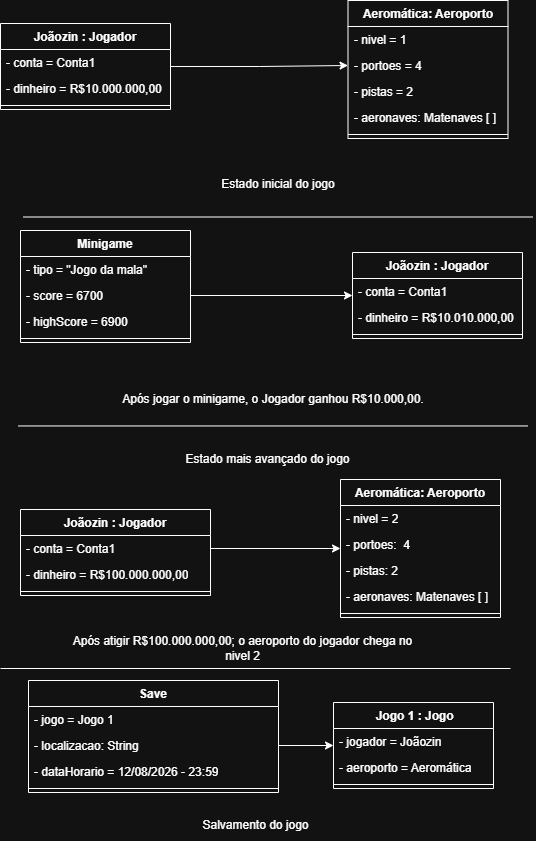

The diagram above was exported from draw.io. Its source (the exported page's mxGraphModel, read from the mxfile embedded in the PNG):
<mxGraphModel dx="1776" dy="909" grid="1" gridSize="10" guides="0" tooltips="1" connect="1" arrows="1" fold="1" page="1" pageScale="1" pageWidth="827" pageHeight="1169" math="0" shadow="0">
  <root>
    <mxCell id="0" />
    <mxCell id="1" parent="0" />
    <mxCell id="nv46zvzVx8SDlnpBuW81-159" parent="1" style="swimlane;fontStyle=1;align=center;verticalAlign=top;childLayout=stackLayout;horizontal=1;startSize=26;horizontalStack=0;resizeParent=1;resizeParentMax=0;resizeLast=0;collapsible=1;marginBottom=0;whiteSpace=wrap;html=1;" value="Minigame" vertex="1">
      <mxGeometry height="112" width="170" x="172" y="240" as="geometry" />
    </mxCell>
    <mxCell id="nv46zvzVx8SDlnpBuW81-160" parent="nv46zvzVx8SDlnpBuW81-159" style="text;strokeColor=none;fillColor=none;align=left;verticalAlign=top;spacingLeft=4;spacingRight=4;overflow=hidden;rotatable=0;points=[[0,0.5],[1,0.5]];portConstraint=eastwest;whiteSpace=wrap;html=1;" value="- tipo = &quot;Jogo da mala&quot;&lt;div&gt;&lt;br&gt;&lt;/div&gt;" vertex="1">
      <mxGeometry height="26" width="170" y="26" as="geometry" />
    </mxCell>
    <mxCell id="nv46zvzVx8SDlnpBuW81-161" parent="nv46zvzVx8SDlnpBuW81-159" style="text;strokeColor=none;fillColor=none;align=left;verticalAlign=top;spacingLeft=4;spacingRight=4;overflow=hidden;rotatable=0;points=[[0,0.5],[1,0.5]];portConstraint=eastwest;whiteSpace=wrap;html=1;" value="- score = 6700" vertex="1">
      <mxGeometry height="26" width="170" y="52" as="geometry" />
    </mxCell>
    <mxCell id="nv46zvzVx8SDlnpBuW81-162" parent="nv46zvzVx8SDlnpBuW81-159" style="text;strokeColor=none;fillColor=none;align=left;verticalAlign=top;spacingLeft=4;spacingRight=4;overflow=hidden;rotatable=0;points=[[0,0.5],[1,0.5]];portConstraint=eastwest;whiteSpace=wrap;html=1;" value="- highScore = 6900" vertex="1">
      <mxGeometry height="26" width="170" y="78" as="geometry" />
    </mxCell>
    <mxCell id="nv46zvzVx8SDlnpBuW81-163" parent="nv46zvzVx8SDlnpBuW81-159" style="line;strokeWidth=1;fillColor=none;align=left;verticalAlign=middle;spacingTop=-1;spacingLeft=3;spacingRight=3;rotatable=0;labelPosition=right;points=[];portConstraint=eastwest;strokeColor=inherit;" value="" vertex="1">
      <mxGeometry height="8" width="170" y="104" as="geometry" />
    </mxCell>
    <mxCell id="nv46zvzVx8SDlnpBuW81-179" parent="1" style="swimlane;fontStyle=1;align=center;verticalAlign=top;childLayout=stackLayout;horizontal=1;startSize=26;horizontalStack=0;resizeParent=1;resizeParentMax=0;resizeLast=0;collapsible=1;marginBottom=0;whiteSpace=wrap;html=1;" value="Joãozin : Jogador&lt;div&gt;&lt;br&gt;&lt;/div&gt;" vertex="1">
      <mxGeometry height="86" width="170" x="504" y="262" as="geometry" />
    </mxCell>
    <mxCell id="nv46zvzVx8SDlnpBuW81-180" parent="nv46zvzVx8SDlnpBuW81-179" style="text;strokeColor=none;fillColor=none;align=left;verticalAlign=top;spacingLeft=4;spacingRight=4;overflow=hidden;rotatable=0;points=[[0,0.5],[1,0.5]];portConstraint=eastwest;whiteSpace=wrap;html=1;" value="- conta = Conta1" vertex="1">
      <mxGeometry height="26" width="170" y="26" as="geometry" />
    </mxCell>
    <mxCell id="nv46zvzVx8SDlnpBuW81-181" parent="nv46zvzVx8SDlnpBuW81-179" style="text;strokeColor=none;fillColor=none;align=left;verticalAlign=top;spacingLeft=4;spacingRight=4;overflow=hidden;rotatable=0;points=[[0,0.5],[1,0.5]];portConstraint=eastwest;whiteSpace=wrap;html=1;" value="- dinheiro = R$10.010.000,00" vertex="1">
      <mxGeometry height="26" width="170" y="52" as="geometry" />
    </mxCell>
    <mxCell id="nv46zvzVx8SDlnpBuW81-182" parent="nv46zvzVx8SDlnpBuW81-179" style="line;strokeWidth=1;fillColor=none;align=left;verticalAlign=middle;spacingTop=-1;spacingLeft=3;spacingRight=3;rotatable=0;labelPosition=right;points=[];portConstraint=eastwest;strokeColor=inherit;" value="" vertex="1">
      <mxGeometry height="8" width="170" y="78" as="geometry" />
    </mxCell>
    <mxCell id="nv46zvzVx8SDlnpBuW81-184" edge="1" parent="1" source="nv46zvzVx8SDlnpBuW81-161" style="edgeStyle=orthogonalEdgeStyle;rounded=0;orthogonalLoop=1;jettySize=auto;html=1;entryX=0;entryY=0.5;entryDx=0;entryDy=0;" target="nv46zvzVx8SDlnpBuW81-179">
      <mxGeometry relative="1" as="geometry" />
    </mxCell>
    <mxCell id="nv46zvzVx8SDlnpBuW81-187" parent="1" style="text;html=1;whiteSpace=wrap;strokeColor=none;fillColor=none;align=center;verticalAlign=middle;rounded=0;" value="Após jogar o minigame, o Jogador ganhou R$10.000,00." vertex="1">
      <mxGeometry height="107" width="509.5" x="170" y="355.20000000000005" as="geometry" />
    </mxCell>
    <mxCell id="nv46zvzVx8SDlnpBuW81-188" parent="1" style="swimlane;fontStyle=1;align=center;verticalAlign=top;childLayout=stackLayout;horizontal=1;startSize=26;horizontalStack=0;resizeParent=1;resizeParentMax=0;resizeLast=0;collapsible=1;marginBottom=0;whiteSpace=wrap;html=1;" value="Aeromática: Aeroporto" vertex="1">
      <mxGeometry height="138" width="160" x="499.5" y="10" as="geometry" />
    </mxCell>
    <mxCell id="nv46zvzVx8SDlnpBuW81-189" parent="nv46zvzVx8SDlnpBuW81-188" style="text;strokeColor=none;fillColor=none;align=left;verticalAlign=top;spacingLeft=4;spacingRight=4;overflow=hidden;rotatable=0;points=[[0,0.5],[1,0.5]];portConstraint=eastwest;whiteSpace=wrap;html=1;" value="- nivel = 1" vertex="1">
      <mxGeometry height="26" width="160" y="26" as="geometry" />
    </mxCell>
    <mxCell id="nv46zvzVx8SDlnpBuW81-190" parent="nv46zvzVx8SDlnpBuW81-188" style="text;strokeColor=none;fillColor=none;align=left;verticalAlign=top;spacingLeft=4;spacingRight=4;overflow=hidden;rotatable=0;points=[[0,0.5],[1,0.5]];portConstraint=eastwest;whiteSpace=wrap;html=1;" value="- portoes = 4&lt;div&gt;&lt;br&gt;&lt;div&gt;&lt;br&gt;&lt;/div&gt;&lt;/div&gt;" vertex="1">
      <mxGeometry height="26" width="160" y="52" as="geometry" />
    </mxCell>
    <mxCell id="nv46zvzVx8SDlnpBuW81-191" parent="nv46zvzVx8SDlnpBuW81-188" style="text;strokeColor=none;fillColor=none;align=left;verticalAlign=top;spacingLeft=4;spacingRight=4;overflow=hidden;rotatable=0;points=[[0,0.5],[1,0.5]];portConstraint=eastwest;whiteSpace=wrap;html=1;" value="- pistas = 2&lt;div&gt;&lt;br&gt;&lt;div&gt;&lt;div&gt;&lt;br&gt;&lt;/div&gt;&lt;/div&gt;&lt;/div&gt;" vertex="1">
      <mxGeometry height="26" width="160" y="78" as="geometry" />
    </mxCell>
    <mxCell id="nv46zvzVx8SDlnpBuW81-192" parent="nv46zvzVx8SDlnpBuW81-188" style="text;strokeColor=none;fillColor=none;align=left;verticalAlign=top;spacingLeft=4;spacingRight=4;overflow=hidden;rotatable=0;points=[[0,0.5],[1,0.5]];portConstraint=eastwest;whiteSpace=wrap;html=1;" value="- aeronaves: Matenaves [ ]&lt;div&gt;&lt;br&gt;&lt;/div&gt;" vertex="1">
      <mxGeometry height="26" width="160" y="104" as="geometry" />
    </mxCell>
    <mxCell id="nv46zvzVx8SDlnpBuW81-193" parent="nv46zvzVx8SDlnpBuW81-188" style="line;strokeWidth=1;fillColor=none;align=left;verticalAlign=middle;spacingTop=-1;spacingLeft=3;spacingRight=3;rotatable=0;labelPosition=right;points=[];portConstraint=eastwest;strokeColor=inherit;" value="" vertex="1">
      <mxGeometry height="8" width="160" y="130" as="geometry" />
    </mxCell>
    <mxCell id="nv46zvzVx8SDlnpBuW81-198" edge="1" parent="1" source="nv46zvzVx8SDlnpBuW81-194" style="edgeStyle=orthogonalEdgeStyle;rounded=0;orthogonalLoop=1;jettySize=auto;html=1;" target="nv46zvzVx8SDlnpBuW81-190">
      <mxGeometry relative="1" as="geometry" />
    </mxCell>
    <mxCell id="nv46zvzVx8SDlnpBuW81-194" parent="1" style="swimlane;fontStyle=1;align=center;verticalAlign=top;childLayout=stackLayout;horizontal=1;startSize=26;horizontalStack=0;resizeParent=1;resizeParentMax=0;resizeLast=0;collapsible=1;marginBottom=0;whiteSpace=wrap;html=1;" value="Joãozin : Jogador&lt;div&gt;&lt;br&gt;&lt;/div&gt;" vertex="1">
      <mxGeometry height="86" width="170" x="152" y="33" as="geometry" />
    </mxCell>
    <mxCell id="nv46zvzVx8SDlnpBuW81-195" parent="nv46zvzVx8SDlnpBuW81-194" style="text;strokeColor=none;fillColor=none;align=left;verticalAlign=top;spacingLeft=4;spacingRight=4;overflow=hidden;rotatable=0;points=[[0,0.5],[1,0.5]];portConstraint=eastwest;whiteSpace=wrap;html=1;" value="- conta = Conta1" vertex="1">
      <mxGeometry height="26" width="170" y="26" as="geometry" />
    </mxCell>
    <mxCell id="nv46zvzVx8SDlnpBuW81-196" parent="nv46zvzVx8SDlnpBuW81-194" style="text;strokeColor=none;fillColor=none;align=left;verticalAlign=top;spacingLeft=4;spacingRight=4;overflow=hidden;rotatable=0;points=[[0,0.5],[1,0.5]];portConstraint=eastwest;whiteSpace=wrap;html=1;" value="- dinheiro = R$10.000.000,00" vertex="1">
      <mxGeometry height="26" width="170" y="52" as="geometry" />
    </mxCell>
    <mxCell id="nv46zvzVx8SDlnpBuW81-197" parent="nv46zvzVx8SDlnpBuW81-194" style="line;strokeWidth=1;fillColor=none;align=left;verticalAlign=middle;spacingTop=-1;spacingLeft=3;spacingRight=3;rotatable=0;labelPosition=right;points=[];portConstraint=eastwest;strokeColor=inherit;" value="" vertex="1">
      <mxGeometry height="8" width="170" y="78" as="geometry" />
    </mxCell>
    <mxCell id="nv46zvzVx8SDlnpBuW81-199" parent="1" style="text;html=1;whiteSpace=wrap;strokeColor=none;fillColor=none;align=center;verticalAlign=middle;rounded=0;" value="Estado inicial do jogo" vertex="1">
      <mxGeometry height="130" width="509.5" x="175" y="129.00000000000006" as="geometry" />
    </mxCell>
    <mxCell id="nv46zvzVx8SDlnpBuW81-206" parent="1" style="swimlane;fontStyle=1;align=center;verticalAlign=top;childLayout=stackLayout;horizontal=1;startSize=26;horizontalStack=0;resizeParent=1;resizeParentMax=0;resizeLast=0;collapsible=1;marginBottom=0;whiteSpace=wrap;html=1;" value="Save" vertex="1">
      <mxGeometry height="112" width="250" x="180" y="690" as="geometry" />
    </mxCell>
    <mxCell id="nv46zvzVx8SDlnpBuW81-207" parent="nv46zvzVx8SDlnpBuW81-206" style="text;strokeColor=none;fillColor=none;align=left;verticalAlign=top;spacingLeft=4;spacingRight=4;overflow=hidden;rotatable=0;points=[[0,0.5],[1,0.5]];portConstraint=eastwest;whiteSpace=wrap;html=1;" value="- jogo = Jogo 1" vertex="1">
      <mxGeometry height="26" width="250" y="26" as="geometry" />
    </mxCell>
    <mxCell id="nv46zvzVx8SDlnpBuW81-208" parent="nv46zvzVx8SDlnpBuW81-206" style="text;strokeColor=none;fillColor=none;align=left;verticalAlign=top;spacingLeft=4;spacingRight=4;overflow=hidden;rotatable=0;points=[[0,0.5],[1,0.5]];portConstraint=eastwest;whiteSpace=wrap;html=1;" value="- localizacao: String" vertex="1">
      <mxGeometry height="26" width="250" y="52" as="geometry" />
    </mxCell>
    <mxCell id="nv46zvzVx8SDlnpBuW81-257" parent="nv46zvzVx8SDlnpBuW81-206" style="text;strokeColor=none;fillColor=none;align=left;verticalAlign=top;spacingLeft=4;spacingRight=4;overflow=hidden;rotatable=0;points=[[0,0.5],[1,0.5]];portConstraint=eastwest;whiteSpace=wrap;html=1;" value="- dataHorario = 12/08/2026 -&lt;span style=&quot;background-color: transparent; color: light-dark(rgb(0, 0, 0), rgb(255, 255, 255));&quot;&gt;&amp;nbsp;23:59&lt;/span&gt;" vertex="1">
      <mxGeometry height="26" width="250" y="78" as="geometry" />
    </mxCell>
    <mxCell id="nv46zvzVx8SDlnpBuW81-210" parent="nv46zvzVx8SDlnpBuW81-206" style="line;strokeWidth=1;fillColor=none;align=left;verticalAlign=middle;spacingTop=-1;spacingLeft=3;spacingRight=3;rotatable=0;labelPosition=right;points=[];portConstraint=eastwest;strokeColor=inherit;" value="" vertex="1">
      <mxGeometry height="8" width="250" y="104" as="geometry" />
    </mxCell>
    <mxCell id="nv46zvzVx8SDlnpBuW81-211" parent="1" style="swimlane;fontStyle=1;align=center;verticalAlign=top;childLayout=stackLayout;horizontal=1;startSize=26;horizontalStack=0;resizeParent=1;resizeParentMax=0;resizeLast=0;collapsible=1;marginBottom=0;whiteSpace=wrap;html=1;" value="&amp;nbsp;Jogo 1 : Jogo&lt;br&gt;&lt;div&gt;&lt;br&gt;&lt;/div&gt;" vertex="1">
      <mxGeometry height="86" width="160" x="485" y="712" as="geometry" />
    </mxCell>
    <mxCell id="nv46zvzVx8SDlnpBuW81-212" parent="nv46zvzVx8SDlnpBuW81-211" style="text;strokeColor=none;fillColor=none;align=left;verticalAlign=top;spacingLeft=4;spacingRight=4;overflow=hidden;rotatable=0;points=[[0,0.5],[1,0.5]];portConstraint=eastwest;whiteSpace=wrap;html=1;" value="- jogador = Joãozin" vertex="1">
      <mxGeometry height="26" width="160" y="26" as="geometry" />
    </mxCell>
    <mxCell id="nv46zvzVx8SDlnpBuW81-213" parent="nv46zvzVx8SDlnpBuW81-211" style="text;strokeColor=none;fillColor=none;align=left;verticalAlign=top;spacingLeft=4;spacingRight=4;overflow=hidden;rotatable=0;points=[[0,0.5],[1,0.5]];portConstraint=eastwest;whiteSpace=wrap;html=1;" value="- aeroporto = Aeromática" vertex="1">
      <mxGeometry height="26" width="160" y="52" as="geometry" />
    </mxCell>
    <mxCell id="nv46zvzVx8SDlnpBuW81-214" parent="nv46zvzVx8SDlnpBuW81-211" style="line;strokeWidth=1;fillColor=none;align=left;verticalAlign=middle;spacingTop=-1;spacingLeft=3;spacingRight=3;rotatable=0;labelPosition=right;points=[];portConstraint=eastwest;strokeColor=inherit;" value="" vertex="1">
      <mxGeometry height="8" width="160" y="78" as="geometry" />
    </mxCell>
    <mxCell id="nv46zvzVx8SDlnpBuW81-218" edge="1" parent="1" source="nv46zvzVx8SDlnpBuW81-208" style="edgeStyle=orthogonalEdgeStyle;rounded=0;orthogonalLoop=1;jettySize=auto;html=1;entryX=0;entryY=0.5;entryDx=0;entryDy=0;" target="nv46zvzVx8SDlnpBuW81-211">
      <mxGeometry relative="1" as="geometry" />
    </mxCell>
    <mxCell id="nv46zvzVx8SDlnpBuW81-219" parent="1" style="text;html=1;whiteSpace=wrap;strokeColor=none;fillColor=none;align=center;verticalAlign=middle;rounded=0;" value="Salvamento do jogo" vertex="1">
      <mxGeometry height="30" width="133" x="341" y="820" as="geometry" />
    </mxCell>
    <mxCell id="nv46zvzVx8SDlnpBuW81-220" parent="1" style="swimlane;fontStyle=1;align=center;verticalAlign=top;childLayout=stackLayout;horizontal=1;startSize=26;horizontalStack=0;resizeParent=1;resizeParentMax=0;resizeLast=0;collapsible=1;marginBottom=0;whiteSpace=wrap;html=1;" value="Aeromática: Aeroporto" vertex="1">
      <mxGeometry height="138" width="160" x="492" y="489" as="geometry" />
    </mxCell>
    <mxCell id="nv46zvzVx8SDlnpBuW81-221" parent="nv46zvzVx8SDlnpBuW81-220" style="text;strokeColor=none;fillColor=none;align=left;verticalAlign=top;spacingLeft=4;spacingRight=4;overflow=hidden;rotatable=0;points=[[0,0.5],[1,0.5]];portConstraint=eastwest;whiteSpace=wrap;html=1;" value="- nivel = 2" vertex="1">
      <mxGeometry height="26" width="160" y="26" as="geometry" />
    </mxCell>
    <mxCell id="nv46zvzVx8SDlnpBuW81-222" parent="nv46zvzVx8SDlnpBuW81-220" style="text;strokeColor=none;fillColor=none;align=left;verticalAlign=top;spacingLeft=4;spacingRight=4;overflow=hidden;rotatable=0;points=[[0,0.5],[1,0.5]];portConstraint=eastwest;whiteSpace=wrap;html=1;" value="- portoes:&amp;nbsp; 4" vertex="1">
      <mxGeometry height="26" width="160" y="52" as="geometry" />
    </mxCell>
    <mxCell id="nv46zvzVx8SDlnpBuW81-223" parent="nv46zvzVx8SDlnpBuW81-220" style="text;strokeColor=none;fillColor=none;align=left;verticalAlign=top;spacingLeft=4;spacingRight=4;overflow=hidden;rotatable=0;points=[[0,0.5],[1,0.5]];portConstraint=eastwest;whiteSpace=wrap;html=1;" value="- pistas: 2" vertex="1">
      <mxGeometry height="26" width="160" y="78" as="geometry" />
    </mxCell>
    <mxCell id="nv46zvzVx8SDlnpBuW81-224" parent="nv46zvzVx8SDlnpBuW81-220" style="text;strokeColor=none;fillColor=none;align=left;verticalAlign=top;spacingLeft=4;spacingRight=4;overflow=hidden;rotatable=0;points=[[0,0.5],[1,0.5]];portConstraint=eastwest;whiteSpace=wrap;html=1;" value="- aeronaves: Matenaves [ ]&lt;div&gt;&lt;br&gt;&lt;/div&gt;" vertex="1">
      <mxGeometry height="26" width="160" y="104" as="geometry" />
    </mxCell>
    <mxCell id="nv46zvzVx8SDlnpBuW81-225" parent="nv46zvzVx8SDlnpBuW81-220" style="line;strokeWidth=1;fillColor=none;align=left;verticalAlign=middle;spacingTop=-1;spacingLeft=3;spacingRight=3;rotatable=0;labelPosition=right;points=[];portConstraint=eastwest;strokeColor=inherit;" value="" vertex="1">
      <mxGeometry height="8" width="160" y="130" as="geometry" />
    </mxCell>
    <mxCell id="nv46zvzVx8SDlnpBuW81-242" parent="1" style="swimlane;fontStyle=1;align=center;verticalAlign=top;childLayout=stackLayout;horizontal=1;startSize=26;horizontalStack=0;resizeParent=1;resizeParentMax=0;resizeLast=0;collapsible=1;marginBottom=0;whiteSpace=wrap;html=1;" value="Joãozin : Jogador&lt;div&gt;&lt;br&gt;&lt;/div&gt;" vertex="1">
      <mxGeometry height="86" width="190" x="172" y="519" as="geometry" />
    </mxCell>
    <mxCell id="nv46zvzVx8SDlnpBuW81-243" parent="nv46zvzVx8SDlnpBuW81-242" style="text;strokeColor=none;fillColor=none;align=left;verticalAlign=top;spacingLeft=4;spacingRight=4;overflow=hidden;rotatable=0;points=[[0,0.5],[1,0.5]];portConstraint=eastwest;whiteSpace=wrap;html=1;" value="- conta = Conta1" vertex="1">
      <mxGeometry height="26" width="190" y="26" as="geometry" />
    </mxCell>
    <mxCell id="nv46zvzVx8SDlnpBuW81-244" parent="nv46zvzVx8SDlnpBuW81-242" style="text;strokeColor=none;fillColor=none;align=left;verticalAlign=top;spacingLeft=4;spacingRight=4;overflow=hidden;rotatable=0;points=[[0,0.5],[1,0.5]];portConstraint=eastwest;whiteSpace=wrap;html=1;" value="- dinheiro = R$100.000.000,00" vertex="1">
      <mxGeometry height="26" width="190" y="52" as="geometry" />
    </mxCell>
    <mxCell id="nv46zvzVx8SDlnpBuW81-245" parent="nv46zvzVx8SDlnpBuW81-242" style="line;strokeWidth=1;fillColor=none;align=left;verticalAlign=middle;spacingTop=-1;spacingLeft=3;spacingRight=3;rotatable=0;labelPosition=right;points=[];portConstraint=eastwest;strokeColor=inherit;" value="" vertex="1">
      <mxGeometry height="8" width="190" y="78" as="geometry" />
    </mxCell>
    <mxCell id="nv46zvzVx8SDlnpBuW81-246" edge="1" parent="1" source="nv46zvzVx8SDlnpBuW81-243" style="edgeStyle=orthogonalEdgeStyle;rounded=0;orthogonalLoop=1;jettySize=auto;html=1;entryX=0;entryY=0.5;entryDx=0;entryDy=0;" target="nv46zvzVx8SDlnpBuW81-220">
      <mxGeometry relative="1" as="geometry">
        <mxPoint x="482" y="558" as="targetPoint" />
      </mxGeometry>
    </mxCell>
    <mxCell id="nv46zvzVx8SDlnpBuW81-248" parent="1" style="text;html=1;whiteSpace=wrap;strokeColor=none;fillColor=none;align=center;verticalAlign=middle;rounded=0;" value="Após atigir R$100.000.000,00; o aeroporto do jogador chega no nivel 2" vertex="1">
      <mxGeometry height="39" width="355" x="217" y="639" as="geometry" />
    </mxCell>
    <mxCell id="nv46zvzVx8SDlnpBuW81-249" parent="1" style="text;html=1;whiteSpace=wrap;strokeColor=none;fillColor=none;align=center;verticalAlign=middle;rounded=0;" value="Estado mais avançado do jogo" vertex="1">
      <mxGeometry height="39" width="355" x="242" y="450" as="geometry" />
    </mxCell>
    <mxCell id="nv46zvzVx8SDlnpBuW81-252" edge="1" parent="1" source="nv46zvzVx8SDlnpBuW81-187" style="endArrow=none;html=1;rounded=0;entryX=1;entryY=0.75;entryDx=0;entryDy=0;exitX=0;exitY=0.75;exitDx=0;exitDy=0;" target="nv46zvzVx8SDlnpBuW81-187" value="">
      <mxGeometry height="50" relative="1" width="50" as="geometry">
        <mxPoint x="22" y="560" as="sourcePoint" />
        <mxPoint x="72" y="510" as="targetPoint" />
      </mxGeometry>
    </mxCell>
    <mxCell id="nv46zvzVx8SDlnpBuW81-253" edge="1" parent="1" source="nv46zvzVx8SDlnpBuW81-199" style="endArrow=none;html=1;rounded=0;entryX=1;entryY=0.75;entryDx=0;entryDy=0;exitX=0;exitY=0.75;exitDx=0;exitDy=0;" target="nv46zvzVx8SDlnpBuW81-199" value="">
      <mxGeometry height="50" relative="1" width="50" as="geometry">
        <mxPoint x="22" y="560" as="sourcePoint" />
        <mxPoint x="72" y="510" as="targetPoint" />
      </mxGeometry>
    </mxCell>
    <mxCell id="nv46zvzVx8SDlnpBuW81-255" edge="1" parent="1" style="endArrow=none;html=1;rounded=0;" value="">
      <mxGeometry height="50" relative="1" width="50" as="geometry">
        <mxPoint x="152" y="678" as="sourcePoint" />
        <mxPoint x="662" y="678" as="targetPoint" />
      </mxGeometry>
    </mxCell>
  </root>
</mxGraphModel>